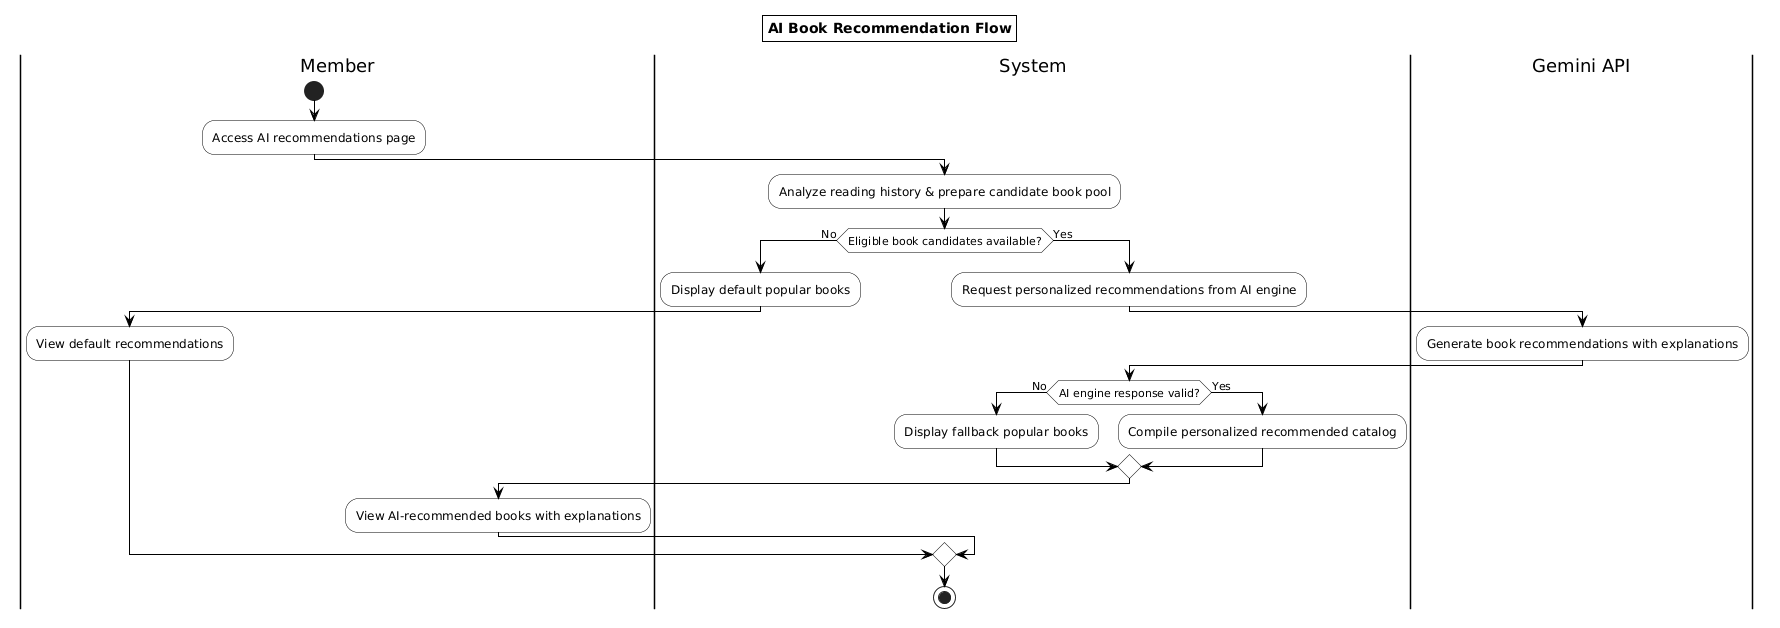

The diagram above was rendered by PlantUML. Its source (embedded in the PNG):
@startuml
skinparam activity {
  BackgroundColor White
  BorderColor Black
  DiamondBackgroundColor White
  DiamondBorderColor Black
}
skinparam ArrowColor Black
skinparam titleBorderThickness 1
skinparam titleBorderColor Black
skinparam titleBackgroundColor White
title AI Book Recommendation Flow

|Member|
start
:Access AI recommendations page;

|System|
:Analyze reading history & prepare candidate book pool;

if (Eligible book candidates available?) then (No)
  :Display default popular books;
  |Member|
  :View default recommendations;
  |System|
else (Yes)
  |System|
  :Request personalized recommendations from AI engine;

  |Gemini API|
  :Generate book recommendations with explanations;

  |System|
  if (AI engine response valid?) then (No)
    :Display fallback popular books;
  else (Yes)
    :Compile personalized recommended catalog;
  endif

  |Member|
  :View AI-recommended books with explanations;
  |System|
endif

|System|
stop
@enduml